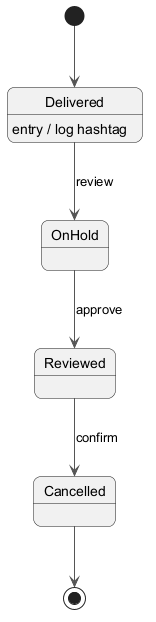

The diagram above was rendered by PlantUML. Its source (embedded in the PNG):
@startuml
skinparam backgroundColor #FFFFFF
skinparam roundCorner 15
skinparam ArrowColor #555555
[*] --> Delivered
Delivered --> OnHold : review
Delivered : entry / log hashtag
OnHold --> Reviewed : approve
Reviewed --> Cancelled : confirm
Cancelled --> [*]
@enduml